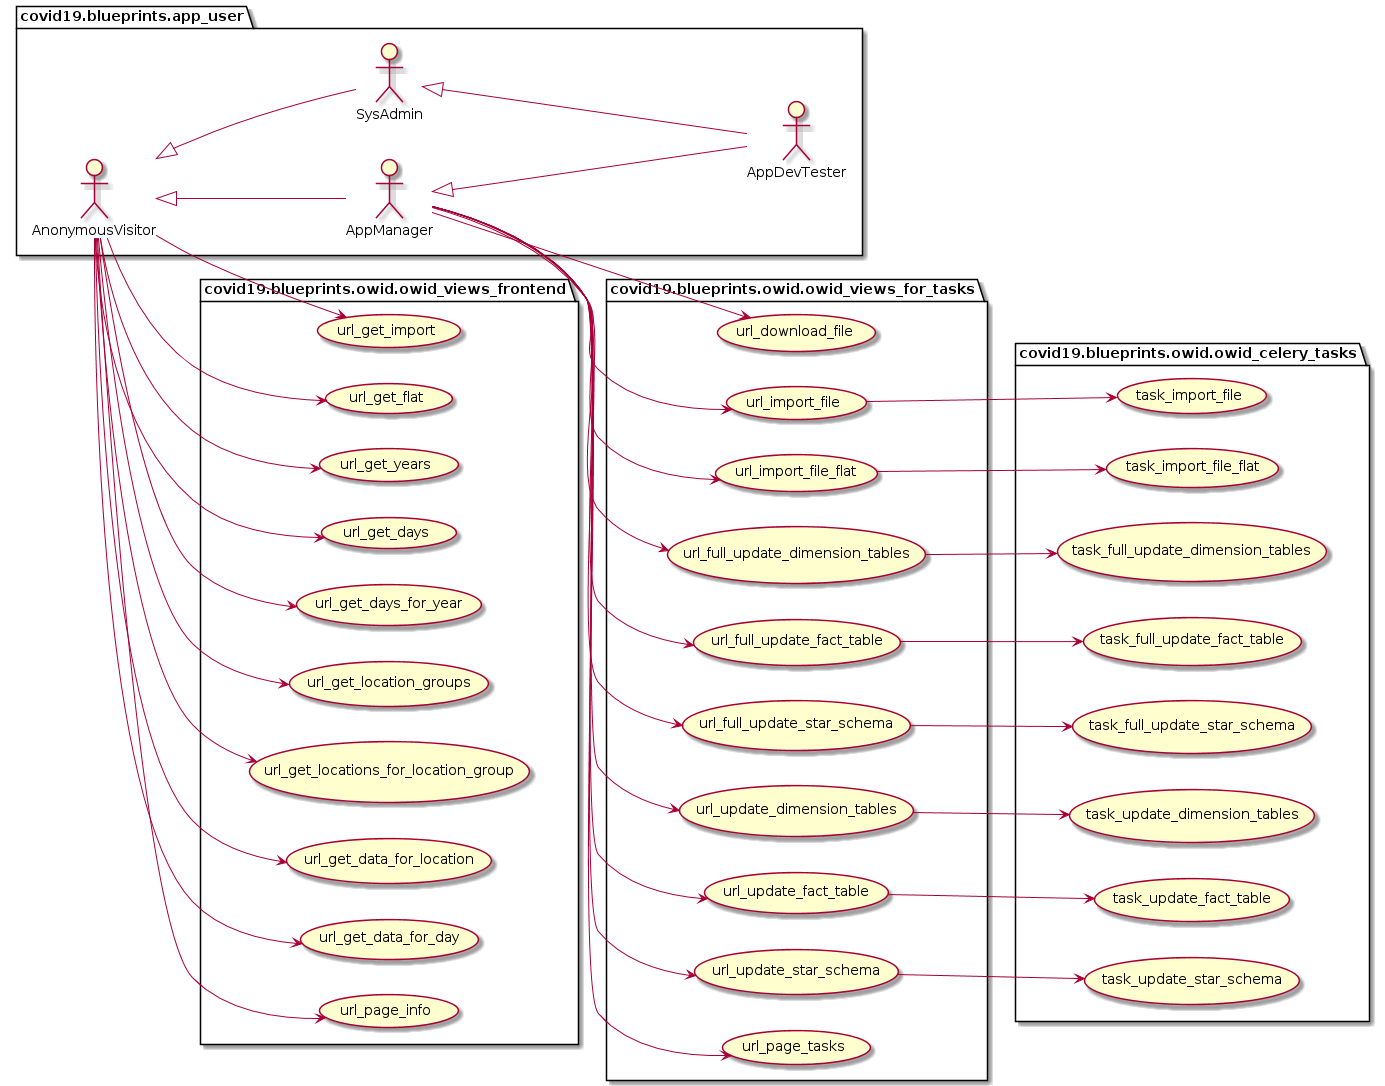

The diagram above was rendered by PlantUML. Its source (embedded in the PNG):
@startuml
left to right direction
package covid19.blueprints.app_user {
	actor AnonymousVisitor as vu
	actor AppManager as au
	actor SysAdmin as su
	actor AppDevTester as du
}
package covid19.blueprints.app_user {
	vu <|-- au
	vu <|-- su
	su <|-- du
	au <|-- du
}
package covid19.blueprints.owid.owid_views_frontend {
	usecase url_get_import as UC30
	usecase url_get_flat as UC31
	usecase url_get_years as UC40
	usecase url_get_days as UC41
	usecase url_get_days_for_year as UC42
	usecase url_get_location_groups as UC43
	usecase url_get_locations_for_location_group as UC44
	usecase url_get_data_for_location as UC45
	usecase url_get_data_for_day as UC46
    usecase url_page_info as UC80
}
vu --> UC30
vu --> UC31
vu --> UC40
vu --> UC41
vu --> UC42
vu --> UC43
vu --> UC44
vu --> UC45
vu --> UC46
vu --> UC80
package covid19.blueprints.owid.owid_views_for_tasks {
	usecase url_download_file as UC1
	usecase url_import_file as UC2
	usecase url_import_file_flat as UC3
	usecase url_full_update_dimension_tables as UC10
	usecase url_full_update_fact_table as UC11
	usecase url_full_update_star_schema as UC12
	usecase url_update_dimension_tables as UC20
	usecase url_update_fact_table as UC21
	usecase url_update_star_schema as UC22
    usecase url_page_tasks as UC81
}
au --> UC1
au --> UC2
au --> UC3
au --> UC10
au --> UC11
au --> UC12
au --> UC20
au --> UC21
au --> UC22
au --> UC81
package covid19.blueprints.owid.owid_celery_tasks {
	usecase task_import_file as UC102
	usecase task_import_file_flat as UC103
	usecase task_full_update_dimension_tables as UC110
	usecase task_full_update_fact_table as UC111
	usecase task_full_update_star_schema as UC112
	usecase task_update_dimension_tables as UC120
	usecase task_update_fact_table as UC121
	usecase task_update_star_schema as UC122
}
UC2 --> UC102
UC3 --> UC103
UC10 --> UC110
UC11 --> UC111
UC12 --> UC112
UC20 --> UC120
UC21 --> UC121
UC22 --> UC122
@enduml